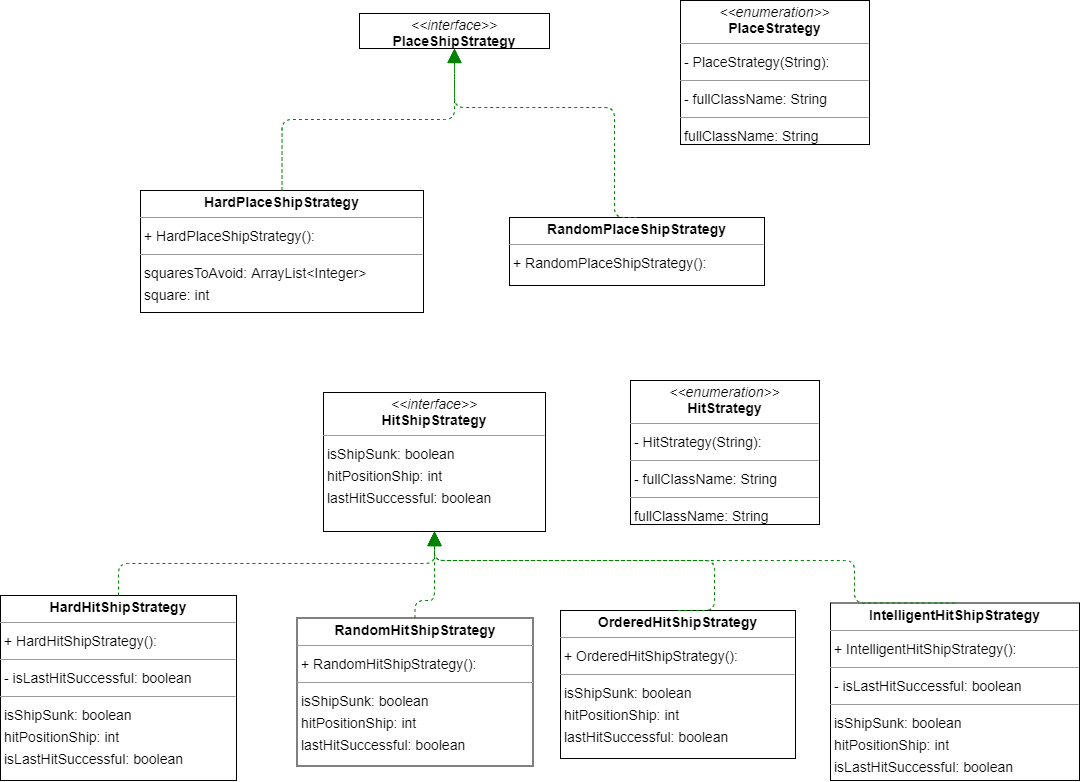

The diagram above was exported from draw.io. Its source (the exported page's mxGraphModel, read from the mxfile embedded in the PNG):
<mxGraphModel dx="2694" dy="1540" grid="1" gridSize="10" guides="1" tooltips="1" connect="1" arrows="1" fold="1" page="0" pageScale="1" pageWidth="3300" pageHeight="4681" background="none" math="0" shadow="0">
  <root>
    <mxCell id="0" />
    <mxCell id="1" parent="0" />
    <mxCell id="node8" value="&lt;p style=&quot;margin:0px;margin-top:4px;text-align:center;&quot;&gt;&lt;b&gt;HardHitShipStrategy&lt;/b&gt;&lt;/p&gt;&lt;hr size=&quot;1&quot;/&gt;&lt;p style=&quot;margin:0 0 0 4px;line-height:1.6;&quot;&gt;+ HardHitShipStrategy(): &lt;/p&gt;&lt;hr size=&quot;1&quot;/&gt;&lt;p style=&quot;margin:0 0 0 4px;line-height:1.6;&quot;&gt;- isLastHitSuccessful: boolean&lt;/p&gt;&lt;hr size=&quot;1&quot;/&gt;&lt;p style=&quot;margin:0 0 0 4px;line-height:1.6;&quot;&gt; isShipSunk: boolean&lt;br/&gt; hitPositionShip: int&lt;br/&gt; isLastHitSuccessful: boolean&lt;/p&gt;" style="verticalAlign=top;align=left;overflow=fill;fontSize=14;fontFamily=Helvetica;html=1;rounded=0;shadow=0;comic=0;labelBackgroundColor=none;strokeWidth=1;" parent="1" vertex="1">
      <mxGeometry x="-470" y="425" width="236" height="185" as="geometry" />
    </mxCell>
    <mxCell id="node5" value="&lt;p style=&quot;margin:0px;margin-top:4px;text-align:center;&quot;&gt;&lt;b&gt;HardPlaceShipStrategy&lt;/b&gt;&lt;/p&gt;&lt;hr size=&quot;1&quot;/&gt;&lt;p style=&quot;margin:0 0 0 4px;line-height:1.6;&quot;&gt;+ HardPlaceShipStrategy(): &lt;/p&gt;&lt;hr size=&quot;1&quot;/&gt;&lt;p style=&quot;margin:0 0 0 4px;line-height:1.6;&quot;&gt; squaresToAvoid: ArrayList&amp;lt;Integer&amp;gt;&lt;br/&gt; square: int&lt;/p&gt;" style="verticalAlign=top;align=left;overflow=fill;fontSize=14;fontFamily=Helvetica;html=1;rounded=0;shadow=0;comic=0;labelBackgroundColor=none;strokeWidth=1;" parent="1" vertex="1">
      <mxGeometry x="-330" y="20" width="283" height="122" as="geometry" />
    </mxCell>
    <mxCell id="node2" value="&lt;p style=&quot;margin:0px;margin-top:4px;text-align:center;&quot;&gt;&lt;i&gt;&amp;lt;&amp;lt;interface&amp;gt;&amp;gt;&lt;/i&gt;&lt;br/&gt;&lt;b&gt;HitShipStrategy&lt;/b&gt;&lt;/p&gt;&lt;hr size=&quot;1&quot;/&gt;&lt;p style=&quot;margin:0 0 0 4px;line-height:1.6;&quot;&gt; isShipSunk: boolean&lt;br/&gt; hitPositionShip: int&lt;br/&gt; lastHitSuccessful: boolean&lt;/p&gt;" style="verticalAlign=top;align=left;overflow=fill;fontSize=14;fontFamily=Helvetica;html=1;rounded=0;shadow=0;comic=0;labelBackgroundColor=none;strokeWidth=1;" parent="1" vertex="1">
      <mxGeometry x="-147" y="222" width="222" height="139" as="geometry" />
    </mxCell>
    <mxCell id="node1" value="&lt;p style=&quot;margin:0px;margin-top:4px;text-align:center;&quot;&gt;&lt;i&gt;&amp;lt;&amp;lt;enumeration&amp;gt;&amp;gt;&lt;/i&gt;&lt;br/&gt;&lt;b&gt;HitStrategy&lt;/b&gt;&lt;/p&gt;&lt;hr size=&quot;1&quot;/&gt;&lt;p style=&quot;margin:0 0 0 4px;line-height:1.6;&quot;&gt;- HitStrategy(String): &lt;/p&gt;&lt;hr size=&quot;1&quot;/&gt;&lt;p style=&quot;margin:0 0 0 4px;line-height:1.6;&quot;&gt;- fullClassName: String&lt;/p&gt;&lt;hr size=&quot;1&quot;/&gt;&lt;p style=&quot;margin:0 0 0 4px;line-height:1.6;&quot;&gt; fullClassName: String&lt;/p&gt;" style="verticalAlign=top;align=left;overflow=fill;fontSize=14;fontFamily=Helvetica;html=1;rounded=0;shadow=0;comic=0;labelBackgroundColor=none;strokeWidth=1;" parent="1" vertex="1">
      <mxGeometry x="160" y="210" width="189" height="144" as="geometry" />
    </mxCell>
    <mxCell id="node7" value="&lt;p style=&quot;margin:0px;margin-top:4px;text-align:center;&quot;&gt;&lt;b&gt;IntelligentHitShipStrategy&lt;/b&gt;&lt;/p&gt;&lt;hr size=&quot;1&quot;/&gt;&lt;p style=&quot;margin:0 0 0 4px;line-height:1.6;&quot;&gt;+ IntelligentHitShipStrategy(): &lt;/p&gt;&lt;hr size=&quot;1&quot;/&gt;&lt;p style=&quot;margin:0 0 0 4px;line-height:1.6;&quot;&gt;- isLastHitSuccessful: boolean&lt;/p&gt;&lt;hr size=&quot;1&quot;/&gt;&lt;p style=&quot;margin:0 0 0 4px;line-height:1.6;&quot;&gt; isShipSunk: boolean&lt;br/&gt; hitPositionShip: int&lt;br/&gt; isLastHitSuccessful: boolean&lt;/p&gt;" style="verticalAlign=top;align=left;overflow=fill;fontSize=14;fontFamily=Helvetica;html=1;rounded=0;shadow=0;comic=0;labelBackgroundColor=none;strokeWidth=1;" parent="1" vertex="1">
      <mxGeometry x="360" y="432.5" width="249" height="177.5" as="geometry" />
    </mxCell>
    <mxCell id="node4" value="&lt;p style=&quot;margin:0px;margin-top:4px;text-align:center;&quot;&gt;&lt;b&gt;OrderedHitShipStrategy&lt;/b&gt;&lt;/p&gt;&lt;hr size=&quot;1&quot;/&gt;&lt;p style=&quot;margin:0 0 0 4px;line-height:1.6;&quot;&gt;+ OrderedHitShipStrategy(): &lt;/p&gt;&lt;hr size=&quot;1&quot;/&gt;&lt;p style=&quot;margin:0 0 0 4px;line-height:1.6;&quot;&gt; isShipSunk: boolean&lt;br/&gt; hitPositionShip: int&lt;br/&gt; lastHitSuccessful: boolean&lt;/p&gt;" style="verticalAlign=top;align=left;overflow=fill;fontSize=14;fontFamily=Helvetica;html=1;rounded=0;shadow=0;comic=0;labelBackgroundColor=none;strokeWidth=1;" parent="1" vertex="1">
      <mxGeometry x="90" y="440" width="235" height="148" as="geometry" />
    </mxCell>
    <mxCell id="node6" value="&lt;p style=&quot;margin:0px;margin-top:4px;text-align:center;&quot;&gt;&lt;i&gt;&amp;lt;&amp;lt;interface&amp;gt;&amp;gt;&lt;/i&gt;&lt;br/&gt;&lt;b&gt;PlaceShipStrategy&lt;/b&gt;&lt;/p&gt;&lt;hr size=&quot;1&quot;/&gt;" style="verticalAlign=top;align=left;overflow=fill;fontSize=14;fontFamily=Helvetica;html=1;rounded=0;shadow=0;comic=0;labelBackgroundColor=none;strokeWidth=1;" parent="1" vertex="1">
      <mxGeometry x="-111" y="-157" width="190" height="35" as="geometry" />
    </mxCell>
    <mxCell id="node9" value="&lt;p style=&quot;margin:0px;margin-top:4px;text-align:center;&quot;&gt;&lt;i&gt;&amp;lt;&amp;lt;enumeration&amp;gt;&amp;gt;&lt;/i&gt;&lt;br/&gt;&lt;b&gt;PlaceStrategy&lt;/b&gt;&lt;/p&gt;&lt;hr size=&quot;1&quot;/&gt;&lt;p style=&quot;margin:0 0 0 4px;line-height:1.6;&quot;&gt;- PlaceStrategy(String): &lt;/p&gt;&lt;hr size=&quot;1&quot;/&gt;&lt;p style=&quot;margin:0 0 0 4px;line-height:1.6;&quot;&gt;- fullClassName: String&lt;/p&gt;&lt;hr size=&quot;1&quot;/&gt;&lt;p style=&quot;margin:0 0 0 4px;line-height:1.6;&quot;&gt; fullClassName: String&lt;/p&gt;" style="verticalAlign=top;align=left;overflow=fill;fontSize=14;fontFamily=Helvetica;html=1;rounded=0;shadow=0;comic=0;labelBackgroundColor=none;strokeWidth=1;" parent="1" vertex="1">
      <mxGeometry x="210" y="-170" width="189" height="144" as="geometry" />
    </mxCell>
    <mxCell id="node3" value="&lt;p style=&quot;margin:0px;margin-top:4px;text-align:center;&quot;&gt;&lt;b&gt;RandomHitShipStrategy&lt;/b&gt;&lt;/p&gt;&lt;hr size=&quot;1&quot;/&gt;&lt;p style=&quot;margin:0 0 0 4px;line-height:1.6;&quot;&gt;+ RandomHitShipStrategy(): &lt;/p&gt;&lt;hr size=&quot;1&quot;/&gt;&lt;p style=&quot;margin:0 0 0 4px;line-height:1.6;&quot;&gt; isShipSunk: boolean&lt;br/&gt; hitPositionShip: int&lt;br/&gt; lastHitSuccessful: boolean&lt;/p&gt;" style="verticalAlign=top;align=left;overflow=fill;fontSize=14;fontFamily=Helvetica;html=1;rounded=0;shadow=0;comic=0;labelBackgroundColor=none;strokeWidth=1;" parent="1" vertex="1">
      <mxGeometry x="-173.5" y="447.5" width="236" height="148" as="geometry" />
    </mxCell>
    <mxCell id="node0" value="&lt;p style=&quot;margin:0px;margin-top:4px;text-align:center;&quot;&gt;&lt;b&gt;RandomPlaceShipStrategy&lt;/b&gt;&lt;/p&gt;&lt;hr size=&quot;1&quot;/&gt;&lt;p style=&quot;margin:0 0 0 4px;line-height:1.6;&quot;&gt;+ RandomPlaceShipStrategy(): &lt;/p&gt;" style="verticalAlign=top;align=left;overflow=fill;fontSize=14;fontFamily=Helvetica;html=1;rounded=0;shadow=0;comic=0;labelBackgroundColor=none;strokeWidth=1;" parent="1" vertex="1">
      <mxGeometry x="39" y="47" width="255" height="68" as="geometry" />
    </mxCell>
    <mxCell id="edge4" value="" style="html=1;rounded=1;edgeStyle=orthogonalEdgeStyle;dashed=1;startArrow=none;endArrow=block;endSize=12;strokeColor=#008200;exitX=0.500;exitY=0.000;exitDx=0;exitDy=0;entryX=0.500;entryY=1.000;entryDx=0;entryDy=0;" parent="1" source="node8" target="node2" edge="1">
      <mxGeometry width="50" height="50" relative="1" as="geometry">
        <Array as="points" />
      </mxGeometry>
    </mxCell>
    <mxCell id="edge5" value="" style="html=1;rounded=1;edgeStyle=orthogonalEdgeStyle;dashed=1;startArrow=none;endArrow=block;endSize=12;strokeColor=#008200;exitX=0.500;exitY=0.000;exitDx=0;exitDy=0;entryX=0.500;entryY=1.002;entryDx=0;entryDy=0;" parent="1" source="node5" target="node6" edge="1">
      <mxGeometry width="50" height="50" relative="1" as="geometry">
        <Array as="points" />
      </mxGeometry>
    </mxCell>
    <mxCell id="edge1" value="" style="html=1;rounded=1;edgeStyle=orthogonalEdgeStyle;dashed=1;startArrow=none;endArrow=block;endSize=12;strokeColor=#008200;exitX=0.500;exitY=0.000;exitDx=0;exitDy=0;entryX=0.500;entryY=1.000;entryDx=0;entryDy=0;" parent="1" source="node7" target="node2" edge="1">
      <mxGeometry width="50" height="50" relative="1" as="geometry">
        <Array as="points">
          <mxPoint x="384" y="433" />
          <mxPoint x="384" y="390" />
          <mxPoint x="-36" y="390" />
        </Array>
      </mxGeometry>
    </mxCell>
    <mxCell id="edge3" value="" style="html=1;rounded=1;edgeStyle=orthogonalEdgeStyle;dashed=1;startArrow=none;endArrow=block;endSize=12;strokeColor=#008200;exitX=0.500;exitY=0.000;exitDx=0;exitDy=0;entryX=0.500;entryY=1.000;entryDx=0;entryDy=0;" parent="1" source="node4" target="node2" edge="1">
      <mxGeometry width="50" height="50" relative="1" as="geometry">
        <Array as="points">
          <mxPoint x="244" y="440" />
          <mxPoint x="244" y="390" />
          <mxPoint x="-36" y="390" />
        </Array>
      </mxGeometry>
    </mxCell>
    <mxCell id="edge2" value="" style="html=1;rounded=1;edgeStyle=orthogonalEdgeStyle;dashed=1;startArrow=none;endArrow=block;endSize=12;strokeColor=#008200;exitX=0.500;exitY=0.000;exitDx=0;exitDy=0;entryX=0.500;entryY=1.000;entryDx=0;entryDy=0;" parent="1" source="node3" target="node2" edge="1">
      <mxGeometry width="50" height="50" relative="1" as="geometry">
        <Array as="points">
          <mxPoint x="-56" y="430" />
          <mxPoint x="-36" y="430" />
        </Array>
      </mxGeometry>
    </mxCell>
    <mxCell id="edge0" value="" style="html=1;rounded=1;edgeStyle=orthogonalEdgeStyle;dashed=1;startArrow=none;endArrow=block;endSize=12;strokeColor=#008200;exitX=0.500;exitY=0.000;exitDx=0;exitDy=0;entryX=0.500;entryY=1.001;entryDx=0;entryDy=0;" parent="1" source="node0" target="node6" edge="1">
      <mxGeometry width="50" height="50" relative="1" as="geometry">
        <Array as="points">
          <mxPoint x="144" y="-63" />
          <mxPoint x="-16" y="-63" />
        </Array>
      </mxGeometry>
    </mxCell>
  </root>
</mxGraphModel>